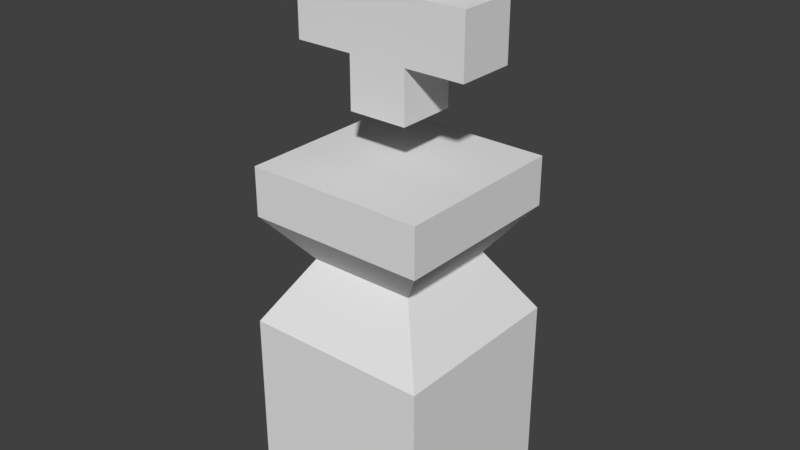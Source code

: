 # Source: healing_tower.blend  (saved by Blender 2.79.0; exported with 4.5.12 LTS)
import bpy
from mathutils import Matrix  # noqa: F401  (used for matrix-valued properties, if any)

bpy.ops.wm.read_factory_settings(use_empty=True)
scene = bpy.context.scene
scene.name = 'Scene'

# ---- collections
col_collection_1 = bpy.data.collections.new('Collection 1'); scene.collection.children.link(col_collection_1)

# ---- materials (node trees are filled in below, after node groups)
mat_material = bpy.data.materials.new('Material')
mat_material.alpha_threshold = 0.0
mat_material.use_transparent_shadow = False
mat_material.roughness = 0.5
mat_material.line_color = (0.0, 0.0, 0.0, 1.0)

# ---- material node trees

# ---- world
world_world = bpy.data.worlds.new('World'); scene.world = world_world
world_world.color = (0.05088, 0.05088, 0.05088)
world_world.use_sun_shadow = False
world_world.sun_shadow_jitter_overblur = 0.0
world_world.cycles.sampling_method = 'MANUAL'

# ---- meshes
me_cube_001 = bpy.data.meshes.new('Cube.001')
me_cube_001.from_pydata([(-1.0, -1.0, -1.0), (-1.0, -1.0, 1.0), (-1.0, 1.0, -1.0), (-1.0, 1.0, 1.0), (1.0, -1.0, -1.0), (1.0, -1.0, 1.0), (1.0, 1.0, -1.0), (1.0, 1.0, 1.0), (3.01, 1.0, 1.0), (3.01, 1.0, -1.0), (3.01, -1.0, -1.0), (3.01, -1.0, 1.0), (-2.983, 1.0, -1.0), (-2.983, -1.0, -1.0), (-2.983, -1.0, 1.0), (-2.983, 1.0, 1.0), (-1.0, -1.0, 1.0), (-1.0, 1.0, 1.0), (1.0, 1.0, 1.0), (1.0, -1.0, 1.0), (-1.0, -1.0, 2.971), (-1.0, 1.0, 2.971), (1.0, 1.0, 2.971), (1.0, -1.0, 2.971), (-1.0, 1.0, -2.741), (-1.0, -1.0, -2.741), (1.0, 1.0, -2.741), (1.0, -1.0, -2.741)], [], [(3, 2, 12, 15), (2, 3, 7, 6), (7, 5, 11, 8), (4, 5, 1, 0), (4, 0, 25, 27), (5, 7, 18, 19), (9, 8, 11, 10), (6, 7, 8, 9), (5, 4, 10, 11), (4, 6, 9, 10), (13, 14, 15, 12), (0, 1, 14, 13), (1, 3, 15, 14), (2, 0, 13, 12), (19, 18, 22, 23), (3, 1, 16, 17), (1, 5, 19, 16), (7, 3, 17, 18), (22, 21, 20, 23), (17, 16, 20, 21), (16, 19, 23, 20), (18, 17, 21, 22), (24, 26, 27, 25), (2, 6, 26, 24), (0, 2, 24, 25), (6, 4, 27, 26)])
me_cube_001.use_remesh_preserve_volume = False
me_cube_001.use_remesh_preserve_attributes = False
me_cube_001.use_mirror_vertex_groups = False
me_cube_001.update()
me_cube = bpy.data.meshes.new('Cube')
me_cube.from_pydata([(1.0, 1.0, -1.0), (1.0, -1.0, -1.0), (-1.0, -1.0, -1.0), (-1.0, 1.0, -1.0), (1.0, 1.0, 1.0), (1.0, -1.0, 1.0), (-1.0, -1.0, 1.0), (-1.0, 1.0, 1.0), (0.5838, 0.5838, 1.681), (0.5838, -0.5838, 1.681), (-0.5838, 0.5838, 1.681), (-0.5838, -0.5838, 1.681), (0.966, 0.966, 2.172), (0.966, -0.966, 2.172), (-0.966, 0.966, 2.172), (-0.966, -0.966, 2.172), (0.966, 0.966, 2.699), (0.966, -0.966, 2.699), (-0.966, 0.966, 2.699), (-0.966, -0.966, 2.699)], [], [(0, 1, 2, 3), (7, 6, 11, 10), (0, 4, 5, 1), (1, 5, 6, 2), (2, 6, 7, 3), (4, 0, 3, 7), (10, 11, 15, 14), (4, 7, 10, 8), (6, 5, 9, 11), (5, 4, 8, 9), (15, 13, 17, 19), (8, 10, 14, 12), (11, 9, 13, 15), (9, 8, 12, 13), (16, 18, 19, 17), (13, 12, 16, 17), (14, 15, 19, 18), (12, 14, 18, 16)])
me_cube.materials.append(mat_material)
me_cube.use_remesh_preserve_volume = False
me_cube.use_remesh_preserve_attributes = False
me_cube.use_mirror_vertex_groups = False
me_cube.update()

# ---- objects
ob_cube_001 = bpy.data.objects.new('Cube.001', me_cube_001)
ob_cube = bpy.data.objects.new('Cube', me_cube)

# ---- transforms, parenting, visibility, modifiers, constraints
ob_cube_001.location = (-0.01682, 0.01509, 4.085)
ob_cube_001.scale = (0.3197, 0.3197, 0.3197)
ob_cube_001.lineart.crease_threshold = 0.0
ob_cube.location = (0.0, 0.0, 0.0)
ob_cube.lock_rotations_4d = False
ob_cube.empty_display_type = 'ARROWS'
ob_cube.lineart.crease_threshold = 0.0

# ---- collection membership
col_collection_1.objects.link(ob_cube_001)
col_collection_1.objects.link(ob_cube)

# ---- scene / render settings (as saved in the file)
scene.frame_start = 1; scene.frame_end = 250; scene.frame_set(1)
scene.render.engine = 'BLENDER_EEVEE_NEXT'
scene.render.resolution_percentage = 50
scene.render.dither_intensity = 0.0
scene.cycles.use_denoising = False
scene.cycles.samples = 128
scene.cycles.sampling_pattern = 'TABULATED_SOBOL'
scene.cycles.use_adaptive_sampling = False
scene.cycles.use_light_tree = False
scene.cycles.blur_glossy = 0.0
scene.cycles.sample_clamp_indirect = 0.0
scene.view_settings.view_transform = 'Standard'
bpy.context.view_layer.update()

# ---- added for rendering (the .blend has no active camera and no usable light): camera, sun
cam_auto = bpy.data.cameras.new('AutoCamera')
cam_auto.lens = 50.0
cam_auto.sensor_width = 36.0
cam_auto.clip_end = 1000.0
ob_auto_camera = bpy.data.objects.new('AutoCamera', cam_auto)
scene.collection.objects.link(ob_auto_camera)
ob_auto_camera.location = (6.16604, -7.39925, 6.95003)
ob_auto_camera.rotation_euler = (1.09748, -7.21219e-08, 0.694738)
scene.camera = ob_auto_camera
light_auto_sun = bpy.data.lights.new('AutoSun', 'SUN')
light_auto_sun.energy = 3.0
light_auto_sun.angle = 0.0523599
ob_auto_sun = bpy.data.objects.new('AutoSun', light_auto_sun)
scene.collection.objects.link(ob_auto_sun)
ob_auto_sun.rotation_euler = (0.872665, 0.174533, 0.523599)
bpy.context.view_layer.update()
